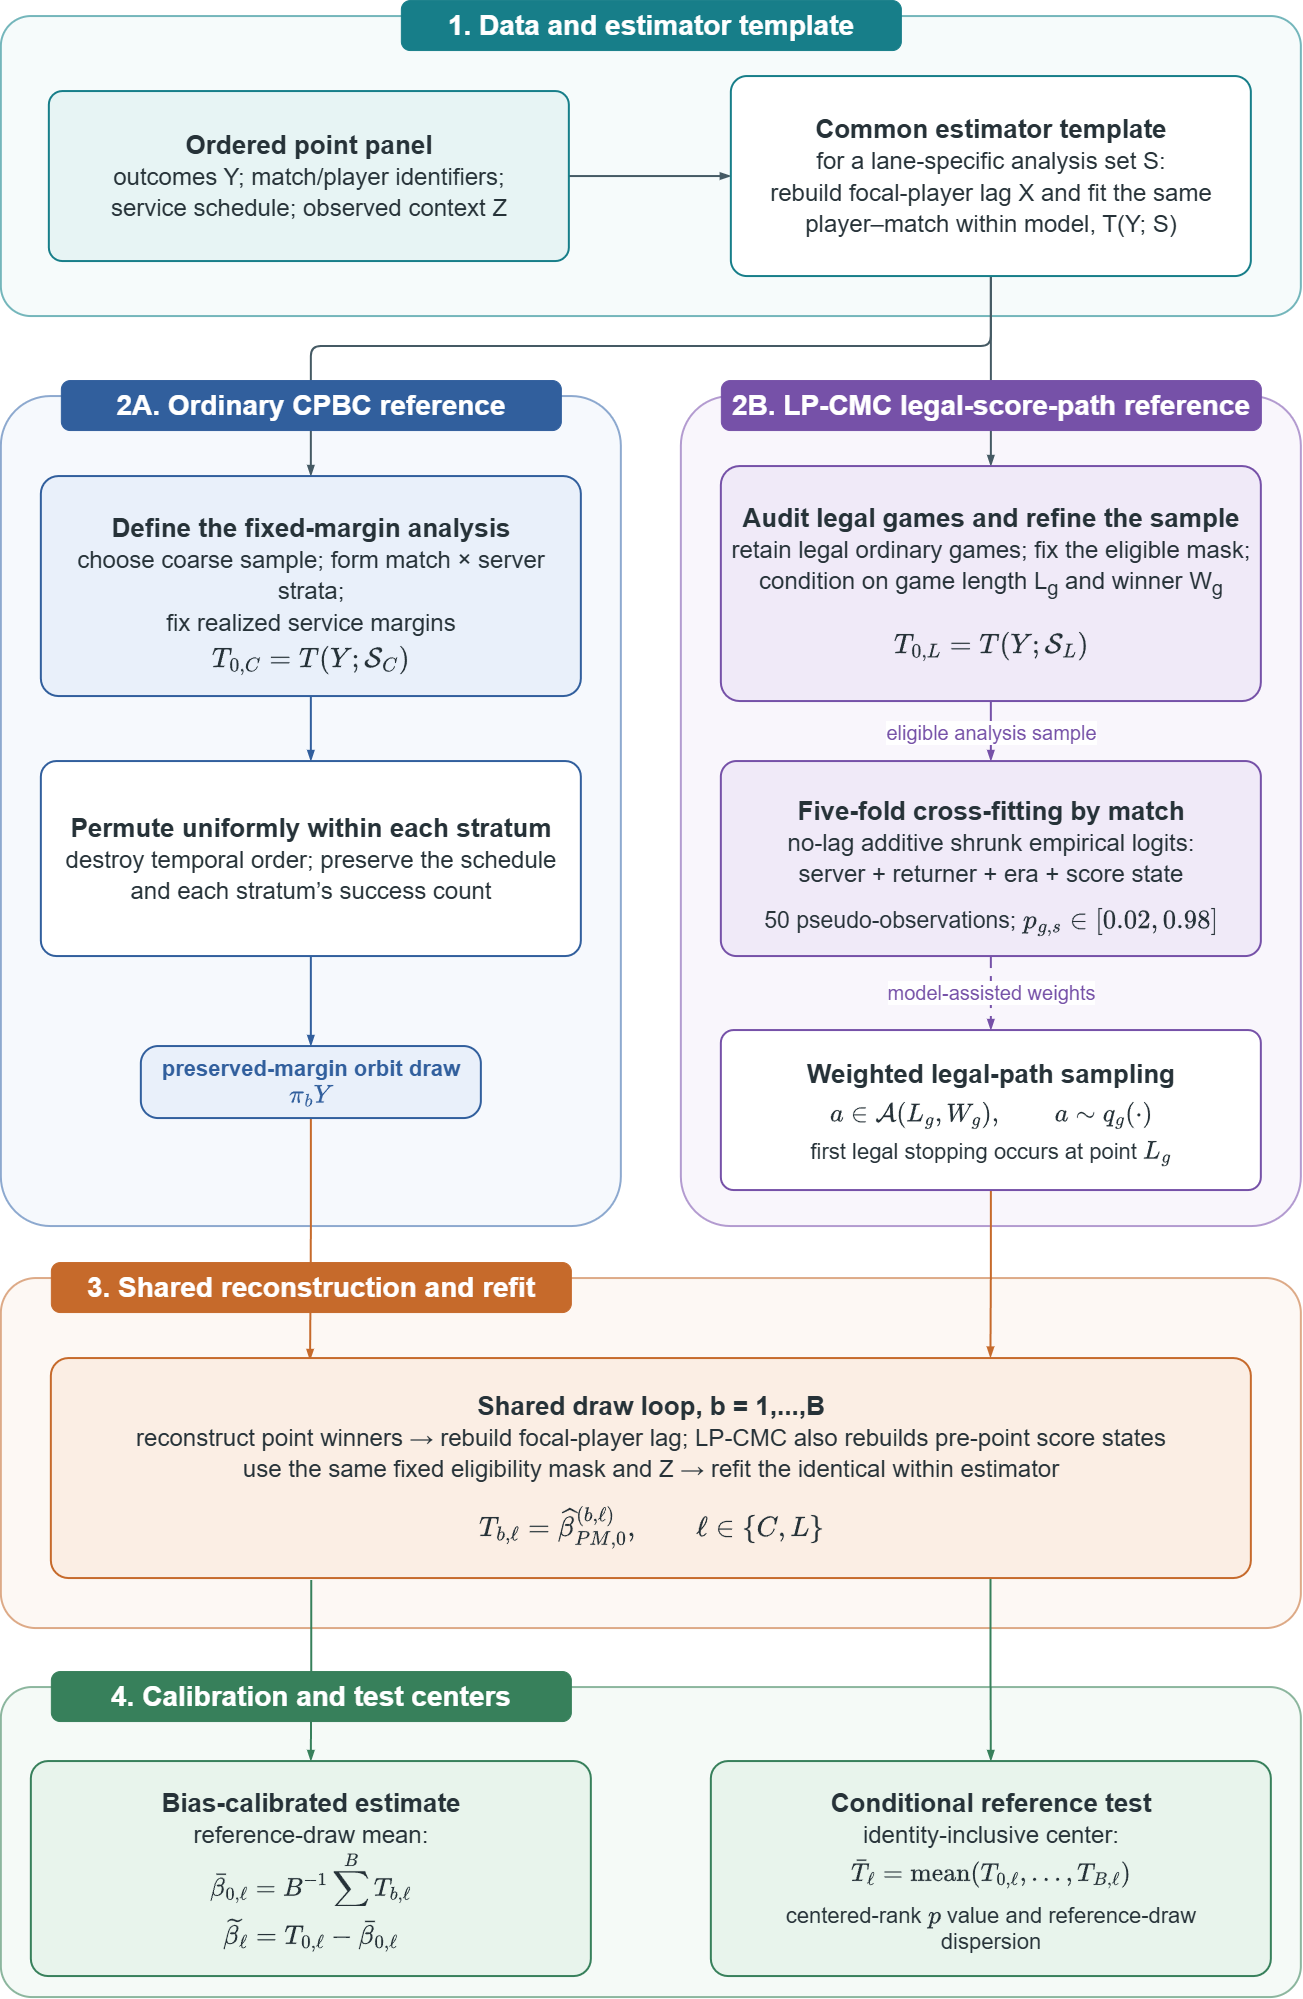

The diagram above was exported from draw.io. Its source (the exported page's mxGraphModel, read from the mxfile embedded in the PNG):
<mxGraphModel dx="3720" dy="2098" grid="1" gridSize="10" guides="1" tooltips="1" connect="1" arrows="1" fold="1" page="1" pageScale="1" pageWidth="1400" pageHeight="2400" math="1" shadow="0">
  <root>
    <mxCell id="0" />
    <mxCell id="1" parent="0" />
    <mxCell id="zone-input" parent="1" style="rounded=1;arcSize=10;whiteSpace=wrap;html=1;fillColor=#E7F4F4;fillOpacity=38;strokeColor=#74B6BB;strokeWidth=2;" value="" vertex="1">
      <mxGeometry height="300" width="1300" x="50" y="90" as="geometry" />
    </mxCell>
    <mxCell id="zone-cpbc" parent="1" style="rounded=1;arcSize=8;whiteSpace=wrap;html=1;fillColor=#E9F0FA;fillOpacity=42;strokeColor=#8DA9CF;strokeWidth=2;" value="" vertex="1">
      <mxGeometry height="830" width="620" x="50" y="470" as="geometry" />
    </mxCell>
    <mxCell id="zone-lpcmc" parent="1" style="rounded=1;arcSize=8;whiteSpace=wrap;html=1;fillColor=#F0EAF8;fillOpacity=42;strokeColor=#B39BD0;strokeWidth=2;" value="" vertex="1">
      <mxGeometry height="830" width="620" x="730" y="470" as="geometry" />
    </mxCell>
    <mxCell id="zone-refit" parent="1" style="rounded=1;arcSize=10;whiteSpace=wrap;html=1;fillColor=#FBEEE4;fillOpacity=42;strokeColor=#DDAA87;strokeWidth=2;" value="" vertex="1">
      <mxGeometry height="350" width="1300" x="50" y="1352" as="geometry" />
    </mxCell>
    <mxCell id="zone-output" parent="1" style="rounded=1;arcSize=10;whiteSpace=wrap;html=1;fillColor=#E8F4EC;fillOpacity=42;strokeColor=#8CB69E;strokeWidth=2;" value="" vertex="1">
      <mxGeometry height="310" width="1300" x="50" y="1761" as="geometry" />
    </mxCell>
    <mxCell id="edge-data-template" edge="1" parent="1" source="data" style="edgeStyle=orthogonalEdgeStyle;rounded=0;orthogonalLoop=1;jettySize=auto;html=1;endArrow=blockThin;endFill=1;strokeColor=#455A64;strokeWidth=2;exitX=1;exitY=0.5;entryX=0;entryY=0.5;" target="template">
      <mxGeometry relative="1" as="geometry" />
    </mxCell>
    <mxCell id="edge-template-cpbc" edge="1" parent="1" source="template" style="edgeStyle=orthogonalEdgeStyle;rounded=1;orthogonalLoop=1;jettySize=auto;html=1;endArrow=blockThin;endFill=1;strokeColor=#455A64;strokeWidth=2;exitX=0.5;exitY=1;entryX=0.5;entryY=0;exitDx=0;exitDy=0;" target="cpbc-analysis">
      <mxGeometry relative="1" as="geometry">
        <Array as="points">
          <mxPoint x="1040" y="420" />
          <mxPoint x="360" y="420" />
        </Array>
      </mxGeometry>
    </mxCell>
    <mxCell id="edge-template-audit" edge="1" parent="1" source="template" style="edgeStyle=orthogonalEdgeStyle;rounded=1;orthogonalLoop=1;jettySize=auto;html=1;endArrow=blockThin;endFill=1;strokeColor=#455A64;strokeWidth=2;exitX=0.5;exitY=1;entryX=0.5;entryY=0;exitDx=0;exitDy=0;" target="lp-audit">
      <mxGeometry relative="1" as="geometry">
        <Array as="points">
          <mxPoint x="1050" y="300" />
          <mxPoint x="1040" y="300" />
        </Array>
      </mxGeometry>
    </mxCell>
    <mxCell id="edge-cpbc-permute" edge="1" parent="1" source="cpbc-analysis" style="edgeStyle=orthogonalEdgeStyle;rounded=0;html=1;endArrow=blockThin;endFill=1;strokeColor=#315F9D;strokeWidth=2;exitX=0.5;exitY=1;entryX=0.5;entryY=0;" target="cpbc-permute">
      <mxGeometry relative="1" as="geometry" />
    </mxCell>
    <mxCell id="edge-permute-draw" edge="1" parent="1" source="cpbc-permute" style="edgeStyle=orthogonalEdgeStyle;rounded=0;html=1;endArrow=blockThin;endFill=1;strokeColor=#315F9D;strokeWidth=2;exitX=0.5;exitY=1;entryX=0.5;entryY=0;" target="cpbc-draw">
      <mxGeometry relative="1" as="geometry" />
    </mxCell>
    <mxCell id="edge-audit-crossfit" edge="1" parent="1" source="lp-audit" style="edgeStyle=orthogonalEdgeStyle;rounded=0;html=1;endArrow=blockThin;endFill=1;strokeColor=#7651A8;strokeWidth=2;fontColor=#7651A8;fontSize=20;labelBackgroundColor=#FFFFFF;exitX=0.5;exitY=1;entryX=0.5;entryY=0;" target="lp-crossfit" value="eligible analysis sample">
      <mxGeometry relative="1" as="geometry" />
    </mxCell>
    <mxCell id="edge-crossfit-paths" edge="1" parent="1" source="lp-crossfit" style="edgeStyle=orthogonalEdgeStyle;rounded=0;html=1;endArrow=blockThin;endFill=1;dashed=1;dashPattern=6 4;strokeColor=#7651A8;strokeWidth=2;fontColor=#7651A8;fontSize=20;labelBackgroundColor=#FFFFFF;exitX=0.5;exitY=1;entryX=0.5;entryY=0;" target="lp-paths" value="model-assisted weights">
      <mxGeometry relative="1" as="geometry" />
    </mxCell>
    <mxCell id="edge-cpbc-refit" edge="1" parent="1" source="cpbc-draw" style="edgeStyle=orthogonalEdgeStyle;rounded=1;orthogonalLoop=1;jettySize=auto;html=1;endArrow=blockThin;endFill=1;strokeColor=#C66A2B;strokeWidth=2;exitX=0.5;exitY=1;entryX=0.216;entryY=0.009;entryDx=0;entryDy=0;entryPerimeter=0;" target="refit">
      <mxGeometry relative="1" as="geometry" />
    </mxCell>
    <mxCell id="edge-paths-refit" edge="1" parent="1" source="lp-paths" style="edgeStyle=orthogonalEdgeStyle;rounded=1;orthogonalLoop=1;jettySize=auto;html=1;endArrow=blockThin;endFill=1;strokeColor=#C66A2B;strokeWidth=2;exitX=0.5;exitY=1;entryX=0.783;entryY=-0.002;entryDx=0;entryDy=0;entryPerimeter=0;" target="refit">
      <mxGeometry relative="1" as="geometry" />
    </mxCell>
    <mxCell id="edge-refit-estimate" edge="1" parent="1" source="refit" style="edgeStyle=orthogonalEdgeStyle;rounded=1;orthogonalLoop=1;jettySize=auto;html=1;endArrow=blockThin;endFill=1;strokeColor=#37805B;strokeWidth=2;exitX=0.217;exitY=1.009;entryX=0.5;entryY=0;exitDx=0;exitDy=0;exitPerimeter=0;" target="estimate">
      <mxGeometry relative="1" as="geometry" />
    </mxCell>
    <mxCell id="edge-refit-test" edge="1" parent="1" source="refit" style="edgeStyle=orthogonalEdgeStyle;rounded=1;orthogonalLoop=1;jettySize=auto;html=1;endArrow=blockThin;endFill=1;strokeColor=#37805B;strokeWidth=2;exitX=0.783;exitY=1;entryX=0.5;entryY=0;exitDx=0;exitDy=0;exitPerimeter=0;" target="test">
      <mxGeometry relative="1" as="geometry" />
    </mxCell>
    <mxCell id="title-input" parent="1" style="rounded=1;arcSize=18;whiteSpace=wrap;html=1;fillColor=#177E89;strokeColor=#177E89;fontColor=#FFFFFF;fontSize=28;fontStyle=1;align=center;verticalAlign=middle;" value="1. Data and estimator template" vertex="1">
      <mxGeometry height="50" width="500" x="450" y="74" as="geometry" />
    </mxCell>
    <mxCell id="title-cpbc" parent="1" style="rounded=1;arcSize=18;whiteSpace=wrap;html=1;fillColor=#315F9D;strokeColor=#315F9D;fontColor=#FFFFFF;fontSize=28;fontStyle=1;align=center;verticalAlign=middle;" value="2A. Ordinary CPBC reference" vertex="1">
      <mxGeometry height="50" width="500" x="110" y="454" as="geometry" />
    </mxCell>
    <mxCell id="title-lpcmc" parent="1" style="rounded=1;arcSize=18;whiteSpace=wrap;html=1;fillColor=#7651A8;strokeColor=#7651A8;fontColor=#FFFFFF;fontSize=28;fontStyle=1;align=center;verticalAlign=middle;" value="2B. LP-CMC legal-score-path reference" vertex="1">
      <mxGeometry height="50" width="540" x="770" y="454" as="geometry" />
    </mxCell>
    <mxCell id="title-refit" parent="1" style="rounded=1;arcSize=18;whiteSpace=wrap;html=1;fillColor=#C66A2B;strokeColor=#C66A2B;fontColor=#FFFFFF;fontSize=28;fontStyle=1;align=center;verticalAlign=middle;" value="3. Shared reconstruction and refit" vertex="1">
      <mxGeometry height="50" width="520" x="100" y="1336" as="geometry" />
    </mxCell>
    <mxCell id="title-output" parent="1" style="rounded=1;arcSize=18;whiteSpace=wrap;html=1;fillColor=#37805B;strokeColor=#37805B;fontColor=#FFFFFF;fontSize=28;fontStyle=1;align=center;verticalAlign=middle;" value="4. Calibration and test centers" vertex="1">
      <mxGeometry height="50" width="520" x="100" y="1745" as="geometry" />
    </mxCell>
    <mxCell id="data" parent="1" style="rounded=1;arcSize=8;whiteSpace=wrap;html=1;fillColor=#E7F4F4;strokeColor=#177E89;strokeWidth=2;fontColor=#263238;fontSize=26;align=center;verticalAlign=middle;spacing=8;" value="&lt;b&gt;Ordered point panel&lt;/b&gt;&lt;br&gt;&lt;font style=&quot;font-size:24px&quot;&gt;outcomes Y; match/player identifiers;&lt;br&gt;service schedule; observed context Z&lt;/font&gt;" vertex="1">
      <mxGeometry height="170" width="520" x="98" y="165" as="geometry" />
    </mxCell>
    <mxCell id="template" parent="1" style="rounded=1;arcSize=8;whiteSpace=wrap;html=1;fillColor=#FFFFFF;strokeColor=#177E89;strokeWidth=2;fontColor=#263238;fontSize=26;align=center;verticalAlign=middle;spacing=8;" value="&lt;b&gt;Common estimator template&lt;/b&gt;&lt;br&gt;&lt;font style=&quot;font-size:24px&quot;&gt;for a lane-specific analysis set S:&lt;br&gt;rebuild focal-player lag X and fit the same&lt;br&gt;player–match within model, T(Y; S)&lt;/font&gt;" vertex="1">
      <mxGeometry height="200" width="520" x="780" y="150" as="geometry" />
    </mxCell>
    <mxCell id="cpbc-analysis" parent="1" style="rounded=1;arcSize=8;whiteSpace=wrap;html=1;fillColor=#E9F0FA;strokeColor=#315F9D;strokeWidth=2;fontColor=#263238;fontSize=26;align=center;verticalAlign=top;spacing=8;spacingTop=24;" value="&lt;b&gt;Define the fixed-margin analysis&lt;/b&gt;&lt;br&gt;&lt;font style=&quot;font-size:24px&quot;&gt;choose coarse sample; form match × server strata;&lt;br&gt;fix realized service margins&lt;/font&gt;" vertex="1">
      <mxGeometry height="220" width="540" x="90" y="550" as="geometry" />
    </mxCell>
    <mxCell id="cpbc-permute" parent="1" style="rounded=1;arcSize=8;whiteSpace=wrap;html=1;fillColor=#FFFFFF;strokeColor=#315F9D;strokeWidth=2;fontColor=#263238;fontSize=26;align=center;verticalAlign=middle;spacing=8;" value="&lt;b&gt;Permute uniformly within each stratum&lt;/b&gt;&lt;br&gt;&lt;font style=&quot;font-size:24px&quot;&gt;destroy temporal order; preserve the schedule&lt;br&gt;and each stratum’s success count&lt;/font&gt;" vertex="1">
      <mxGeometry height="195" width="540" x="90" y="835" as="geometry" />
    </mxCell>
    <mxCell id="cpbc-draw" parent="1" style="rounded=1;arcSize=24;whiteSpace=wrap;html=1;fillColor=#E9F0FA;strokeColor=#315F9D;strokeWidth=2;fontColor=#315F9D;fontSize=22;fontStyle=1;align=center;verticalAlign=middle;" value="preserved-margin orbit draw \(\pi_bY\)" vertex="1">
      <mxGeometry height="72" width="340" x="190" y="1120" as="geometry" />
    </mxCell>
    <mxCell id="lp-audit" parent="1" style="rounded=1;arcSize=8;whiteSpace=wrap;html=1;fillColor=#F0EAF8;strokeColor=#7651A8;strokeWidth=2;fontColor=#263238;fontSize=26;align=center;verticalAlign=top;spacing=8;spacingTop=24;" value="&lt;b&gt;Audit legal games and refine the sample&lt;/b&gt;&lt;br&gt;&lt;font style=&quot;font-size:24px&quot;&gt;retain legal ordinary games; fix the eligible mask;&lt;br&gt;condition on game length L&lt;sub&gt;g&lt;/sub&gt; and winner W&lt;sub&gt;g&lt;/sub&gt;&lt;/font&gt;" vertex="1">
      <mxGeometry height="235" width="540" x="770" y="540" as="geometry" />
    </mxCell>
    <mxCell id="lp-crossfit" parent="1" style="rounded=1;arcSize=8;whiteSpace=wrap;html=1;fillColor=#F0EAF8;strokeColor=#7651A8;strokeWidth=2;fontColor=#263238;fontSize=26;align=center;verticalAlign=top;spacing=8;spacingTop=22;" value="&lt;b&gt;Five-fold cross-fitting by match&lt;/b&gt;&lt;br&gt;&lt;font style=&quot;font-size:24px&quot;&gt;no-lag additive shrunk empirical logits:&lt;br&gt;server + returner + era + score state&lt;/font&gt;" vertex="1">
      <mxGeometry height="195" width="540" x="770" y="835" as="geometry" />
    </mxCell>
    <mxCell id="lp-paths" parent="1" style="rounded=1;arcSize=8;whiteSpace=wrap;html=1;fillColor=#FFFFFF;strokeColor=#7651A8;strokeWidth=2;fontColor=#263238;fontSize=26;align=center;verticalAlign=top;spacing=8;spacingTop=16;" value="&lt;b&gt;Weighted legal-path sampling&lt;/b&gt;" vertex="1">
      <mxGeometry height="160" width="540" x="770" y="1104" as="geometry" />
    </mxCell>
    <mxCell id="refit" parent="1" style="rounded=1;arcSize=8;whiteSpace=wrap;html=1;fillColor=#FBEEE4;strokeColor=#C66A2B;strokeWidth=2;fontColor=#263238;fontSize=26;align=center;verticalAlign=top;spacing=8;spacingTop=20;" value="&lt;b&gt;Shared draw loop, b = 1,...,B&lt;/b&gt;&lt;br&gt;&lt;font style=&quot;font-size:24px&quot;&gt;reconstruct point winners → rebuild focal-player lag; LP-CMC also rebuilds pre-point score states&lt;br&gt;use the same fixed eligibility mask and Z → refit the identical within estimator&lt;/font&gt;" vertex="1">
      <mxGeometry height="220" width="1200" x="100" y="1432" as="geometry" />
    </mxCell>
    <mxCell id="estimate" parent="1" style="rounded=1;arcSize=8;whiteSpace=wrap;html=1;fillColor=#E8F4EC;strokeColor=#37805B;strokeWidth=2;fontColor=#263238;fontSize=26;align=center;verticalAlign=top;spacing=8;spacingTop=14;" value="&lt;b&gt;Bias-calibrated estimate&lt;/b&gt;&lt;br&gt;&lt;font style=&quot;font-size:24px&quot;&gt;reference-draw mean:&lt;/font&gt;" vertex="1">
      <mxGeometry height="215" width="560" x="80" y="1835" as="geometry" />
    </mxCell>
    <mxCell id="test" parent="1" style="rounded=1;arcSize=8;whiteSpace=wrap;html=1;fillColor=#E8F4EC;strokeColor=#37805B;strokeWidth=2;fontColor=#263238;fontSize=26;align=center;verticalAlign=top;spacing=8;spacingTop=14;" value="&lt;b&gt;Conditional reference test&lt;/b&gt;&lt;br&gt;&lt;font style=&quot;font-size:24px&quot;&gt;identity-inclusive center:&lt;/font&gt;" vertex="1">
      <mxGeometry height="215" width="560" x="760" y="1835" as="geometry" />
    </mxCell>
    <mxCell id="formula-cpbc-t0" parent="1" style="text;html=1;strokeColor=none;fillColor=none;fontColor=#263238;align=center;verticalAlign=middle;whiteSpace=wrap;overflow=fill;fontSize=24;fontStyle=1;" value="\(\displaystyle T_{0,C}=T(Y;\mathcal S_C)\)" vertex="1">
      <mxGeometry height="55" width="500" x="110" y="719" as="geometry" />
    </mxCell>
    <mxCell id="formula-lp-t0" parent="1" style="text;html=1;strokeColor=none;fillColor=none;fontColor=#263238;align=center;verticalAlign=middle;whiteSpace=wrap;overflow=fill;fontSize=24;fontStyle=1;" value="\(\displaystyle T_{0,L}=T(Y;\mathcal S_L)\)" vertex="1">
      <mxGeometry height="55" width="500" x="790" y="705" as="geometry" />
    </mxCell>
    <mxCell id="formula-crossfit-prob" parent="1" style="text;html=1;strokeColor=none;fillColor=none;fontColor=#263238;align=center;verticalAlign=middle;whiteSpace=wrap;overflow=fill;fontSize=23;" value="50 pseudo-observations; \(\displaystyle p_{g,s}\in[0.02,0.98]\)" vertex="1">
      <mxGeometry height="50" width="500" x="790" y="981" as="geometry" />
    </mxCell>
    <mxCell id="formula-legal-path" parent="1" style="text;html=1;strokeColor=none;fillColor=none;fontColor=#263238;align=center;verticalAlign=middle;whiteSpace=wrap;overflow=fill;fontSize=22;" value="\(\displaystyle a\in\mathcal A(L_g,W_g),\qquad a\sim q_g(\cdot)\)" vertex="1">
      <mxGeometry height="50" width="510" x="785" y="1175" as="geometry" />
    </mxCell>
    <mxCell id="note-legal-stop" parent="1" style="text;html=1;strokeColor=none;fillColor=none;fontColor=#263238;align=center;verticalAlign=middle;whiteSpace=wrap;overflow=fill;fontSize=22;" value="first legal stopping occurs at point \(L_g\)" vertex="1">
      <mxGeometry height="38" width="490" x="795" y="1213" as="geometry" />
    </mxCell>
    <mxCell id="formula-refit-stat" parent="1" style="text;html=1;strokeColor=none;fillColor=none;fontColor=#263238;align=center;verticalAlign=middle;whiteSpace=wrap;overflow=fill;fontSize=24;fontStyle=1;" value="\(\displaystyle T_{b,\ell}=\widehat{\beta}^{(b,\ell)}_{PM,0},\qquad \ell\in\{C,L\}\)" vertex="1">
      <mxGeometry height="58" width="1100" x="150" y="1579" as="geometry" />
    </mxCell>
    <mxCell id="formula-estimate-mean" parent="1" style="text;html=1;strokeColor=none;fillColor=none;fontColor=#263238;align=center;verticalAlign=middle;whiteSpace=wrap;overflow=fill;fontSize=22;" value="\(\displaystyle \bar{\beta}_{0,\ell}=B^{-1}\sum_{b=1}^{B}T_{b,\ell}\)" vertex="1">
      <mxGeometry height="55" width="520" x="100" y="1925" as="geometry" />
    </mxCell>
    <mxCell id="formula-estimate-corrected" parent="1" style="text;html=1;strokeColor=none;fillColor=none;fontColor=#263238;align=center;verticalAlign=middle;whiteSpace=wrap;overflow=fill;fontSize=23;fontStyle=1;" value="\(\displaystyle \widetilde{\beta}_{\ell}=T_{0,\ell}-\bar{\beta}_{0,\ell}\)" vertex="1">
      <mxGeometry height="55" width="520" x="100" y="1990" as="geometry" />
    </mxCell>
    <mxCell id="formula-test-center" parent="1" style="text;html=1;strokeColor=none;fillColor=none;fontColor=#263238;align=center;verticalAlign=middle;whiteSpace=wrap;overflow=fill;fontSize=22;" value="\(\displaystyle \bar T_{\ell}=\operatorname{mean}(T_{0,\ell},\ldots,T_{B,\ell})\)" vertex="1">
      <mxGeometry height="58" width="520" x="780" y="1931" as="geometry" />
    </mxCell>
    <mxCell id="note-test-output" parent="1" style="text;html=1;strokeColor=none;fillColor=none;fontColor=#263238;align=center;verticalAlign=middle;whiteSpace=wrap;overflow=fill;fontSize=22;" value="centered-rank \(p\) value and reference-draw dispersion" vertex="1">
      <mxGeometry height="63" width="500" x="790" y="1977" as="geometry" />
    </mxCell>
  </root>
</mxGraphModel>